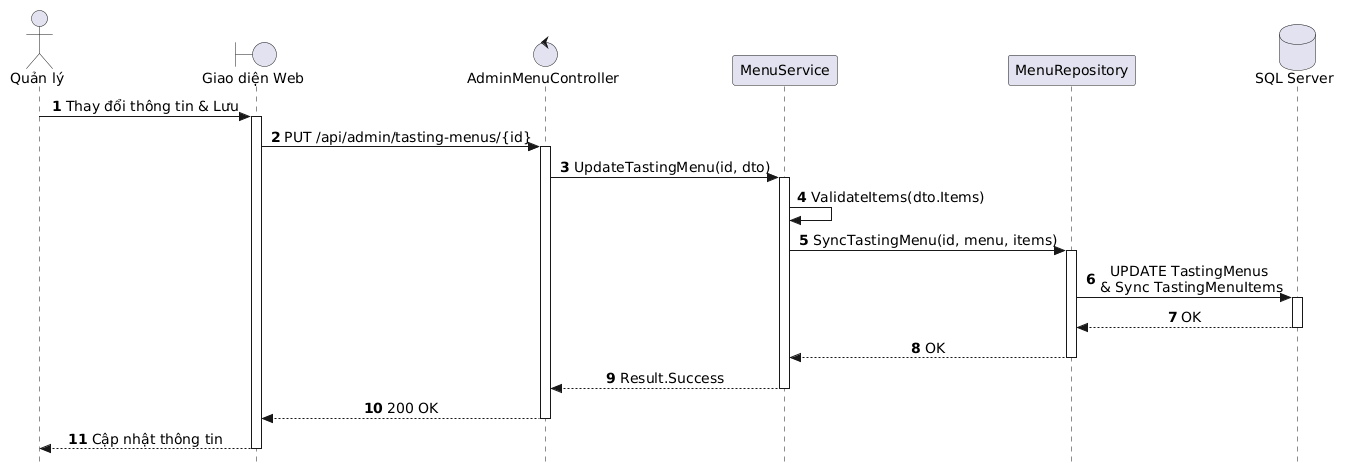

The diagram above was rendered by PlantUML. Its source (embedded in the PNG):
@startuml
autonumber
skinparam style strictuml
skinparam sequenceMessageAlign center
skinparam responseMessageBelowArrow true
skinparam defaultFontName "Segoe UI", Arial, sans-serif
skinparam defaultFontSize 14

actor "Quản lý" as Manager
boundary "Giao diện Web" as UI
control "AdminMenuController" as Controller
participant "MenuService" as Service
participant "MenuRepository" as Repo
database "SQL Server" as DB

Manager -> UI: Thay đổi thông tin & Lưu
activate UI

UI -> Controller: PUT /api/admin/tasting-menus/{id}
activate Controller

Controller -> Service: UpdateTastingMenu(id, dto)
activate Service

Service -> Service: ValidateItems(dto.Items)

Service -> Repo: SyncTastingMenu(id, menu, items)
activate Repo

Repo -> DB: UPDATE TastingMenus \n& Sync TastingMenuItems
activate DB
DB --> Repo: OK
deactivate DB

Repo --> Service: OK
deactivate Repo

Service --> Controller: Result.Success
deactivate Service

Controller --> UI: 200 OK
deactivate Controller

UI --> Manager: Cập nhật thông tin 
deactivate UI
@enduml